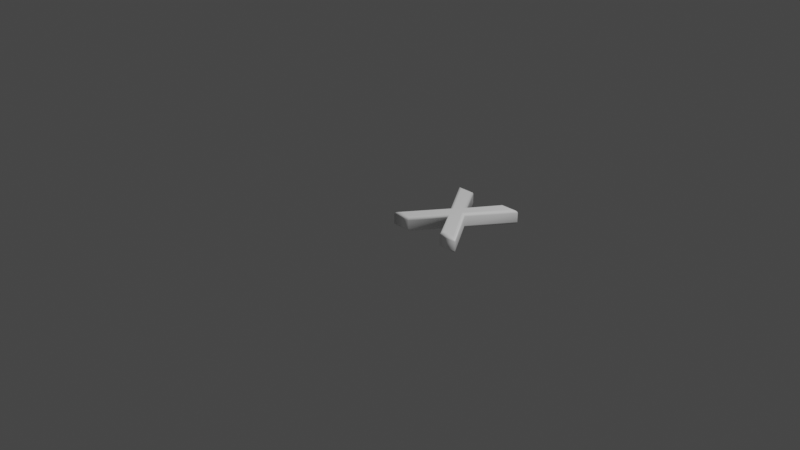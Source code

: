 # Source: 88.blend  (saved by Blender 2.83.19; exported with 4.5.12 LTS)
import bpy
from mathutils import Matrix  # noqa: F401  (used for matrix-valued properties, if any)

bpy.ops.wm.read_factory_settings(use_empty=True)
scene = bpy.context.scene
scene.name = 'Scene'

# ---- collections
col_collection = bpy.data.collections.new('Collection'); scene.collection.children.link(col_collection)

# ---- materials (node trees are filled in below, after node groups)
mat_material = bpy.data.materials.new('Material')
mat_material.alpha_threshold = 0.0
mat_material.use_transparent_shadow = False
mat_material.line_color = (0.0, 0.0, 0.0, 1.0)

# ---- material node trees
mat_material.use_nodes = True; mat_material.node_tree.nodes.clear()
_N = mat_material.node_tree.nodes; _L = mat_material.node_tree.links
n0 = _N.new('ShaderNodeOutputMaterial'); n0.name = 'Material Output'; n0.location = (300, 300)
n1 = _N.new('ShaderNodeBsdfPrincipled'); n1.name = 'Principled BSDF'; n1.location = (10, 300)
n1.distribution = 'GGX'
n1.subsurface_method = 'BURLEY'
n1.inputs[0].default_value = (1.0, 1.0, 1.0, 1.0)
n1.inputs[2].default_value = 0.4
n1.inputs[3].default_value = 1.45
n1.inputs[27].default_value = (0.0, 0.0, 0.0, 1.0)
n1.inputs[28].default_value = 1.0
_L.new(n1.outputs[0], n0.inputs[0])
n0.is_active_output = True

# ---- world
world_world = bpy.data.worlds.new('World'); scene.world = world_world
world_world.use_nodes = True; world_world.node_tree.nodes.clear()
_N = world_world.node_tree.nodes; _L = world_world.node_tree.links
n0 = _N.new('ShaderNodeOutputWorld'); n0.name = 'World Output'; n0.location = (300, 300)
n1 = _N.new('ShaderNodeBackground'); n1.name = 'Background'; n1.location = (10, 300)
n1.inputs[0].default_value = (0.05088, 0.05088, 0.05088, 1.0)
_L.new(n1.outputs[0], n0.inputs[0])
n0.is_active_output = True
world_world.color = (0.05088, 0.05088, 0.05088)
world_world.use_sun_shadow = False
world_world.sun_shadow_jitter_overblur = 0.0

# ---- cameras
cam_camera = bpy.data.cameras.new('Camera')
cam_camera.clip_end = 100.0
cam_camera.ortho_scale = 7.314

# ---- lights
light_light = bpy.data.lights.new('Light', 'POINT')
light_light.transmission_factor = 0.0
light_light.energy = 1000.0
light_light.shadow_soft_size = 0.1
light_light.shadow_maximum_resolution = 0.006
light_light.use_absolute_resolution = True

# ---- meshes
me_88 = bpy.data.meshes.new('88')
me_88.from_pydata([(0.7464, 0.8637, 0.08), (0.455, 0.4431, 0.08), (0.7607, 1.311e-09, 0.08), (0.6244, 1.311e-09, 0.08), (0.3886, 0.3602, 0.08), (0.1517, 1.311e-09, 0.08), (0.01777, 1.311e-09, 0.08), (0.3235, 0.4431, 0.08), (0.03673, 0.8637, 0.08), (0.1706, 0.8637, 0.08), (0.3922, 0.5249, 0.08), (0.6149, 0.8637, 0.08), (0.7464, 0.8637, -0.08), (0.455, 0.4431, -0.08), (0.7607, -3.577e-10, -0.08), (0.6244, -3.577e-10, -0.08), (0.3886, 0.3602, -0.08), (0.1517, -3.577e-10, -0.08), (0.01777, -3.577e-10, -0.08), (0.3235, 0.4431, -0.08), (0.03673, 0.8637, -0.08), (0.1706, 0.8637, -0.08), (0.3922, 0.5249, -0.08), (0.6149, 0.8637, -0.08), (0.7464, 0.8637, -0.08), (0.7684, 0.8752, -0.07772), (0.787, 0.885, -0.07121), (0.7994, 0.8915, -0.06148), (0.8037, 0.8937, -0.05), (0.8037, 0.8937, 0.05), (0.7994, 0.8915, 0.06148), (0.787, 0.885, 0.07121), (0.7684, 0.8752, 0.07772), (0.7464, 0.8637, 0.08), (0.455, 0.4431, -0.08), (0.4689, 0.4431, -0.07772), (0.4808, 0.4431, -0.07121), (0.4887, 0.4431, -0.06148), (0.4914, 0.4431, -0.05), (0.4914, 0.4431, 0.05), (0.4887, 0.4431, 0.06148), (0.4808, 0.4431, 0.07121), (0.4689, 0.4431, 0.07772), (0.455, 0.4431, 0.08), (0.7607, -3.577e-10, -0.08), (0.7825, -0.01148, -0.07772), (0.8011, -0.02121, -0.07121), (0.8135, -0.02772, -0.06148), (0.8178, -0.03, -0.05), (0.8178, -0.03, 0.05), (0.8135, -0.02772, 0.06148), (0.8011, -0.02121, 0.07121), (0.7825, -0.01148, 0.07772), (0.7607, 1.311e-09, 0.08), (0.6244, -3.577e-10, -0.08), (0.6182, -0.01148, -0.07772), (0.6129, -0.02121, -0.07121), (0.6094, -0.02772, -0.06148), (0.6082, -0.03, -0.05), (0.6082, -0.03, 0.05), (0.6094, -0.02772, 0.06148), (0.6129, -0.02121, 0.07121), (0.6182, -0.01148, 0.07772), (0.6244, 1.311e-09, 0.08), (0.3886, 0.3602, -0.08), (0.3886, 0.3393, -0.07772), (0.3886, 0.3215, -0.07121), (0.3886, 0.3097, -0.06148), (0.3886, 0.3055, -0.05), (0.3886, 0.3055, 0.05), (0.3886, 0.3097, 0.06148), (0.3886, 0.3215, 0.07121), (0.3886, 0.3393, 0.07772), (0.3886, 0.3602, 0.08), (0.1517, -3.577e-10, -0.08), (0.1578, -0.01148, -0.07772), (0.1631, -0.02121, -0.07121), (0.1666, -0.02772, -0.06148), (0.1678, -0.03, -0.05), (0.1678, -0.03, 0.05), (0.1666, -0.02772, 0.06148), (0.1631, -0.02121, 0.07121), (0.1578, -0.01148, 0.07772), (0.1517, 1.311e-09, 0.08), (0.01777, -3.577e-10, -0.08), (-0.004094, -0.01148, -0.07772), (-0.02263, -0.02121, -0.07121), (-0.03502, -0.02772, -0.06148), (-0.03937, -0.03, -0.05), (-0.03937, -0.03, 0.05), (-0.03502, -0.02772, 0.06148), (-0.02263, -0.02121, 0.07121), (-0.004094, -0.01148, 0.07772), (0.01777, 1.311e-09, 0.08), (0.3235, 0.4431, -0.08), (0.3095, 0.4432, -0.07772), (0.2977, 0.4432, -0.07121), (0.2899, 0.4432, -0.06148), (0.2871, 0.4432, -0.05), (0.2871, 0.4432, 0.05), (0.2899, 0.4432, 0.06148), (0.2977, 0.4432, 0.07121), (0.3095, 0.4432, 0.07772), (0.3235, 0.4431, 0.08), (0.03673, 0.8637, -0.08), (0.01501, 0.8752, -0.07772), (-0.003404, 0.885, -0.07121), (-0.01571, 0.8915, -0.06148), (-0.02003, 0.8937, -0.05), (-0.02003, 0.8937, 0.05), (-0.01571, 0.8915, 0.06148), (-0.003404, 0.885, 0.07121), (0.01501, 0.8752, 0.07772), (0.03673, 0.8637, 0.08), (0.1706, 0.8637, -0.08), (0.1768, 0.8752, -0.07772), (0.1821, 0.885, -0.07121), (0.1856, 0.8915, -0.06148), (0.1868, 0.8937, -0.05), (0.1868, 0.8937, 0.05), (0.1856, 0.8915, 0.06148), (0.1821, 0.885, 0.07121), (0.1768, 0.8752, 0.07772), (0.1706, 0.8637, 0.08), (0.3922, 0.5249, -0.08), (0.3922, 0.5458, -0.07772), (0.3922, 0.5636, -0.07121), (0.3922, 0.5754, -0.06148), (0.3922, 0.5796, -0.05), (0.3922, 0.5796, 0.05), (0.3922, 0.5754, 0.06148), (0.3922, 0.5636, 0.07121), (0.3922, 0.5458, 0.07772), (0.3922, 0.5249, 0.08), (0.6149, 0.8637, -0.08), (0.6087, 0.8752, -0.07772), (0.6035, 0.885, -0.07121), (0.6, 0.8915, -0.06148), (0.5987, 0.8937, -0.05), (0.5987, 0.8937, 0.05), (0.6, 0.8915, 0.06148), (0.6035, 0.885, 0.07121), (0.6087, 0.8752, 0.07772), (0.6149, 0.8637, 0.08)], [], [(7, 9, 8), (7, 10, 9), (10, 0, 11), (10, 1, 0), (7, 1, 10), (6, 1, 7), (6, 4, 1), (4, 2, 1), (6, 5, 4), (3, 2, 4), (21, 19, 20), (22, 19, 21), (12, 22, 23), (13, 22, 12), (13, 19, 22), (13, 18, 19), (16, 18, 13), (14, 16, 13), (17, 18, 16), (14, 15, 16), (25, 35, 34, 24), (26, 36, 35, 25), (27, 37, 36, 26), (28, 38, 37, 27), (29, 39, 38, 28), (30, 40, 39, 29), (31, 41, 40, 30), (32, 42, 41, 31), (33, 43, 42, 32), (35, 45, 44, 34), (36, 46, 45, 35), (37, 47, 46, 36), (38, 48, 47, 37), (39, 49, 48, 38), (40, 50, 49, 39), (41, 51, 50, 40), (42, 52, 51, 41), (43, 53, 52, 42), (45, 55, 54, 44), (46, 56, 55, 45), (47, 57, 56, 46), (48, 58, 57, 47), (49, 59, 58, 48), (50, 60, 59, 49), (51, 61, 60, 50), (52, 62, 61, 51), (53, 63, 62, 52), (55, 65, 64, 54), (56, 66, 65, 55), (57, 67, 66, 56), (58, 68, 67, 57), (59, 69, 68, 58), (60, 70, 69, 59), (61, 71, 70, 60), (62, 72, 71, 61), (63, 73, 72, 62), (65, 75, 74, 64), (66, 76, 75, 65), (67, 77, 76, 66), (68, 78, 77, 67), (69, 79, 78, 68), (70, 80, 79, 69), (71, 81, 80, 70), (72, 82, 81, 71), (73, 83, 82, 72), (75, 85, 84, 74), (76, 86, 85, 75), (77, 87, 86, 76), (78, 88, 87, 77), (79, 89, 88, 78), (80, 90, 89, 79), (81, 91, 90, 80), (82, 92, 91, 81), (83, 93, 92, 82), (85, 95, 94, 84), (86, 96, 95, 85), (87, 97, 96, 86), (88, 98, 97, 87), (89, 99, 98, 88), (90, 100, 99, 89), (91, 101, 100, 90), (92, 102, 101, 91), (93, 103, 102, 92), (95, 105, 104, 94), (96, 106, 105, 95), (97, 107, 106, 96), (98, 108, 107, 97), (99, 109, 108, 98), (100, 110, 109, 99), (101, 111, 110, 100), (102, 112, 111, 101), (103, 113, 112, 102), (105, 115, 114, 104), (106, 116, 115, 105), (107, 117, 116, 106), (108, 118, 117, 107), (109, 119, 118, 108), (110, 120, 119, 109), (111, 121, 120, 110), (112, 122, 121, 111), (113, 123, 122, 112), (115, 125, 124, 114), (116, 126, 125, 115), (117, 127, 126, 116), (118, 128, 127, 117), (119, 129, 128, 118), (120, 130, 129, 119), (121, 131, 130, 120), (122, 132, 131, 121), (123, 133, 132, 122), (125, 135, 134, 124), (126, 136, 135, 125), (127, 137, 136, 126), (128, 138, 137, 127), (129, 139, 138, 128), (130, 140, 139, 129), (131, 141, 140, 130), (132, 142, 141, 131), (133, 143, 142, 132), (135, 25, 24, 134), (136, 26, 25, 135), (137, 27, 26, 136), (138, 28, 27, 137), (139, 29, 28, 138), (140, 30, 29, 139), (141, 31, 30, 140), (142, 32, 31, 141), (143, 33, 32, 142)])
me_88.polygons.foreach_set('use_smooth', [0, 0, 0, 0, 0, 0, 0, 0, 0, 0, 0, 0, 0, 0, 0, 0, 0, 0, 0, 0, 1, 1, 1, 1, 1, 1, 1, 1, 1, 1, 1, 1, 1, 1, 1, 1, 1, 1, 1, 1, 1, 1, 1, 1, 1, 1, 1, 1, 1, 1, 1, 1, 1, 1, 1, 1, 1, 1, 1, 1, 1, 1, 1, 1, 1, 1, 1, 1, 1, 1, 1, 1, 1, 1, 1, 1, 1, 1, 1, 1, 1, 1, 1, 1, 1, 1, 1, 1, 1, 1, 1, 1, 1, 1, 1, 1, 1, 1, 1, 1, 1, 1, 1, 1, 1, 1, 1, 1, 1, 1, 1, 1, 1, 1, 1, 1, 1, 1, 1, 1, 1, 1, 1, 1, 1, 1, 1, 1])
_uv = me_88.uv_layers.new(name='UVMap')
_uv.uv.foreach_set('vector', [0.2325, 0.7584, 0.0001536, 0.6739, 0.0001538, 0.6, 0.2325, 0.7584, 0.1873, 0.7963, 0.0001536, 0.6739, 0.1873, 0.7963, 0.0001527, 0.992, 0.0001529, 0.9193, 0.1873, 0.7963, 0.2325, 0.831, 0.0001527, 0.992, 0.2325, 0.7584, 0.2325, 0.831, 0.1873, 0.7963, 0.4772, 0.5895, 0.2325, 0.831, 0.2325, 0.7584, 0.4772, 0.5895, 0.2783, 0.7943, 0.2325, 0.831, 0.2783, 0.7943, 0.4772, 0.9998, 0.2325, 0.831, 0.4772, 0.5895, 0.4772, 0.6635, 0.2783, 0.7943, 0.4772, 0.9246, 0.4772, 0.9998, 0.2783, 0.7943, 0.9546, 0.6739, 0.7223, 0.7584, 0.9546, 0.6, 0.7675, 0.7963, 0.7223, 0.7584, 0.9546, 0.6739, 0.9546, 0.992, 0.7675, 0.7963, 0.9546, 0.9193, 0.7223, 0.831, 0.7675, 0.7963, 0.9546, 0.992, 0.7223, 0.831, 0.7223, 0.7584, 0.7675, 0.7963, 0.7223, 0.831, 0.4776, 0.5895, 0.7223, 0.7584, 0.6765, 0.7943, 0.4776, 0.5895, 0.7223, 0.831, 0.4776, 0.9998, 0.6765, 0.7943, 0.7223, 0.831, 0.4776, 0.6635, 0.4776, 0.5895, 0.6765, 0.7943, 0.4776, 0.9998, 0.4776, 0.9246, 0.6765, 0.7943, 0.1822, 0.5603, 0.4281, 0.5688, 0.4289, 0.5748, 0.183, 0.5666, 0.1818, 0.5556, 0.4272, 0.5624, 0.4281, 0.5688, 0.1822, 0.5603, 0.1815, 0.5518, 0.4262, 0.5556, 0.4272, 0.5624, 0.1818, 0.5556, 0.1813, 0.5486, 0.4252, 0.5483, 0.4262, 0.5556, 0.1815, 0.5518, 0.1808, 0.5611, 0.4166, 0.4213, 0.4252, 0.5483, 0.1813, 0.5486, 0.181, 0.5565, 0.4158, 0.4156, 0.4166, 0.4213, 0.1808, 0.5611, 0.1814, 0.5521, 0.4152, 0.4101, 0.4158, 0.4156, 0.181, 0.5565, 0.1817, 0.5476, 0.4148, 0.4046, 0.4152, 0.4101, 0.1814, 0.5521, 0.1821, 0.5426, 0.4147, 0.3991, 0.4148, 0.4046, 0.1817, 0.5476, 0.4281, 0.5688, 0.6948, 0.4919, 0.6994, 0.49, 0.4289, 0.5748, 0.4272, 0.5624, 0.6919, 0.4943, 0.6948, 0.4919, 0.4281, 0.5688, 0.4262, 0.5556, 0.6902, 0.4971, 0.6919, 0.4943, 0.4272, 0.5624, 0.4252, 0.5483, 0.6892, 0.5005, 0.6902, 0.4971, 0.4262, 0.5556, 0.4166, 0.4213, 0.6845, 0.5035, 0.6892, 0.5005, 0.4252, 0.5483, 0.4158, 0.4156, 0.6722, 0.5078, 0.6845, 0.5035, 0.4166, 0.4213, 0.4152, 0.4101, 0.6602, 0.5119, 0.6722, 0.5078, 0.4158, 0.4156, 0.4148, 0.4046, 0.6482, 0.5156, 0.6602, 0.5119, 0.4152, 0.4101, 0.4147, 0.3991, 0.636, 0.5186, 0.6482, 0.5156, 0.4148, 0.4046, 0.6948, 0.4919, 0.6011, 0.3566, 0.6028, 0.3486, 0.6994, 0.49, 0.6919, 0.4943, 0.5987, 0.3631, 0.6011, 0.3566, 0.6948, 0.4919, 0.6902, 0.4971, 0.5958, 0.3685, 0.5987, 0.3631, 0.6919, 0.4943, 0.6892, 0.5005, 0.5924, 0.3735, 0.5958, 0.3685, 0.6902, 0.4971, 0.6845, 0.5035, 0.5964, 0.5174, 0.5924, 0.3735, 0.6892, 0.5005, 0.6722, 0.5078, 0.6057, 0.5149, 0.5964, 0.5174, 0.6845, 0.5035, 0.6602, 0.5119, 0.6145, 0.5119, 0.6057, 0.5149, 0.6722, 0.5078, 0.6482, 0.5156, 0.6227, 0.5085, 0.6145, 0.5119, 0.6602, 0.5119, 0.636, 0.5186, 0.6306, 0.5046, 0.6227, 0.5085, 0.6482, 0.5156, 0.6011, 0.3566, 0.652, 0.3528, 0.6538, 0.3548, 0.6028, 0.3486, 0.5987, 0.3631, 0.6499, 0.3506, 0.652, 0.3528, 0.6011, 0.3566, 0.5958, 0.3685, 0.6476, 0.3484, 0.6499, 0.3506, 0.5987, 0.3631, 0.5924, 0.3735, 0.6451, 0.3463, 0.6476, 0.3484, 0.5958, 0.3685, 0.5964, 0.5174, 0.5894, 0.3237, 0.6451, 0.3463, 0.5924, 0.3735, 0.6057, 0.5149, 0.5739, 0.3248, 0.5894, 0.3237, 0.5964, 0.5174, 0.6145, 0.5119, 0.558, 0.3261, 0.5739, 0.3248, 0.6057, 0.5149, 0.6227, 0.5085, 0.542, 0.3276, 0.558, 0.3261, 0.6145, 0.5119, 0.6306, 0.5046, 0.5259, 0.3292, 0.542, 0.3276, 0.6227, 0.5085, 0.652, 0.3528, 0.6946, 0.2184, 0.6994, 0.2175, 0.6538, 0.3548, 0.6499, 0.3506, 0.6903, 0.2194, 0.6946, 0.2184, 0.652, 0.3528, 0.6476, 0.3484, 0.6865, 0.2202, 0.6903, 0.2194, 0.6499, 0.3506, 0.6451, 0.3463, 0.6828, 0.221, 0.6865, 0.2202, 0.6476, 0.3484, 0.5894, 0.3237, 0.6542, 0.2313, 0.6828, 0.221, 0.6451, 0.3463, 0.5739, 0.3248, 0.6538, 0.2246, 0.6542, 0.2313, 0.5894, 0.3237, 0.558, 0.3261, 0.6538, 0.2183, 0.6538, 0.2246, 0.5739, 0.3248, 0.542, 0.3276, 0.654, 0.2123, 0.6538, 0.2183, 0.558, 0.3261, 0.5259, 0.3292, 0.6546, 0.2064, 0.654, 0.2123, 0.542, 0.3276, 0.6946, 0.2184, 0.6631, 0.1905, 0.6654, 0.1868, 0.6994, 0.2175, 0.6903, 0.2194, 0.6614, 0.193, 0.6631, 0.1905, 0.6946, 0.2184, 0.6865, 0.2202, 0.6601, 0.1949, 0.6614, 0.193, 0.6903, 0.2194, 0.6828, 0.221, 0.659, 0.1964, 0.6601, 0.1949, 0.6865, 0.2202, 0.6542, 0.2313, 0.6615, 0.1907, 0.659, 0.1964, 0.6828, 0.221, 0.6538, 0.2246, 0.6593, 0.1906, 0.6615, 0.1907, 0.6542, 0.2313, 0.6538, 0.2183, 0.657, 0.1903, 0.6593, 0.1906, 0.6538, 0.2246, 0.654, 0.2123, 0.6546, 0.1901, 0.657, 0.1903, 0.6538, 0.2183, 0.6546, 0.2064, 0.6518, 0.1902, 0.6546, 0.1901, 0.654, 0.2123, 0.6631, 0.1905, 0.4633, 0.07437, 0.4652, 0.06892, 0.6654, 0.1868, 0.6614, 0.193, 0.4612, 0.08026, 0.4633, 0.07437, 0.6631, 0.1905, 0.6601, 0.1949, 0.4591, 0.08651, 0.4612, 0.08026, 0.6614, 0.193, 0.659, 0.1964, 0.4568, 0.09323, 0.4591, 0.08651, 0.6601, 0.1949, 0.6615, 0.1907, 0.4157, 0.2114, 0.4568, 0.09323, 0.659, 0.1964, 0.6593, 0.1906, 0.4206, 0.2182, 0.4157, 0.2114, 0.6615, 0.1907, 0.657, 0.1903, 0.4256, 0.2246, 0.4206, 0.2182, 0.6593, 0.1906, 0.6546, 0.1901, 0.4307, 0.2311, 0.4256, 0.2246, 0.657, 0.1903, 0.6518, 0.1902, 0.4359, 0.2375, 0.4307, 0.2311, 0.6546, 0.1901, 0.4633, 0.07437, 0.1954, 0.02712, 0.1969, 0.02074, 0.4652, 0.06892, 0.4612, 0.08026, 0.1943, 0.03184, 0.1954, 0.02712, 0.4633, 0.07437, 0.4591, 0.08651, 0.1934, 0.03557, 0.1943, 0.03184, 0.4612, 0.08026, 0.4568, 0.09323, 0.1926, 0.03879, 0.1934, 0.03557, 0.4591, 0.08651, 0.4157, 0.2114, 0.1911, 0.02255, 0.1926, 0.03879, 0.4568, 0.09323, 0.4206, 0.2182, 0.1935, 0.02966, 0.1911, 0.02255, 0.4157, 0.2114, 0.4256, 0.2246, 0.1961, 0.0366, 0.1935, 0.02966, 0.4206, 0.2182, 0.4307, 0.2311, 0.1987, 0.04376, 0.1961, 0.0366, 0.4256, 0.2246, 0.4359, 0.2375, 0.2013, 0.05155, 0.1987, 0.04376, 0.4307, 0.2311, 0.1954, 0.02712, 0.1221, 0.008911, 0.1182, 0.0001527, 0.1969, 0.02074, 0.1943, 0.03184, 0.1256, 0.01684, 0.1221, 0.008911, 0.1954, 0.02712, 0.1934, 0.03557, 0.1289, 0.02392, 0.1256, 0.01684, 0.1943, 0.03184, 0.1926, 0.03879, 0.1324, 0.03062, 0.1289, 0.02392, 0.1934, 0.03557, 0.1911, 0.02255, 0.1581, 0.07873, 0.1324, 0.03062, 0.1926, 0.03879, 0.1935, 0.02966, 0.1644, 0.08076, 0.1581, 0.07873, 0.1911, 0.02255, 0.1961, 0.0366, 0.1703, 0.08253, 0.1644, 0.08076, 0.1935, 0.02966, 0.1987, 0.04376, 0.1762, 0.08397, 0.1703, 0.08253, 0.1961, 0.0366, 0.2013, 0.05155, 0.1822, 0.08506, 0.1762, 0.08397, 0.1987, 0.04376, 0.1221, 0.008911, 0.01062, 0.2665, 0.0001527, 0.2661, 0.1182, 0.0001527, 0.1256, 0.01684, 0.02198, 0.2669, 0.01062, 0.2665, 0.1221, 0.008911, 0.1289, 0.02392, 0.03382, 0.2672, 0.02198, 0.2669, 0.1256, 0.01684, 0.1324, 0.03062, 0.04571, 0.2671, 0.03382, 0.2672, 0.1289, 0.02392, 0.1581, 0.07873, 0.2619, 0.3073, 0.04571, 0.2671, 0.1324, 0.03062, 0.1644, 0.08076, 0.2712, 0.3086, 0.2619, 0.3073, 0.1581, 0.07873, 0.1703, 0.08253, 0.2806, 0.3099, 0.2712, 0.3086, 0.1644, 0.08076, 0.1762, 0.08397, 0.2898, 0.3112, 0.2806, 0.3099, 0.1703, 0.08253, 0.1822, 0.08506, 0.2986, 0.3125, 0.2898, 0.3112, 0.1762, 0.08397, 0.01062, 0.2665, 0.1098, 0.5806, 0.1047, 0.5892, 0.0001527, 0.2661, 0.02198, 0.2669, 0.1144, 0.573, 0.1098, 0.5806, 0.01062, 0.2665, 0.03382, 0.2672, 0.1185, 0.5665, 0.1144, 0.573, 0.02198, 0.2669, 0.04571, 0.2671, 0.1228, 0.5605, 0.1185, 0.5665, 0.03382, 0.2672, 0.2619, 0.3073, 0.1506, 0.5203, 0.1228, 0.5605, 0.04571, 0.2671, 0.2712, 0.3086, 0.1552, 0.5195, 0.1506, 0.5203, 0.2619, 0.3073, 0.2806, 0.3099, 0.1593, 0.5189, 0.1552, 0.5195, 0.2712, 0.3086, 0.2898, 0.3112, 0.1634, 0.5186, 0.1593, 0.5189, 0.2806, 0.3099, 0.2986, 0.3125, 0.1675, 0.5185, 0.1634, 0.5186, 0.2898, 0.3112, 0.1098, 0.5806, 0.1822, 0.5603, 0.183, 0.5666, 0.1047, 0.5892, 0.1144, 0.573, 0.1818, 0.5556, 0.1822, 0.5603, 0.1098, 0.5806, 0.1185, 0.5665, 0.1815, 0.5518, 0.1818, 0.5556, 0.1144, 0.573, 0.1228, 0.5605, 0.1813, 0.5486, 0.1815, 0.5518, 0.1185, 0.5665, 0.1506, 0.5203, 0.1808, 0.5611, 0.1813, 0.5486, 0.1228, 0.5605, 0.1552, 0.5195, 0.181, 0.5565, 0.1808, 0.5611, 0.1506, 0.5203, 0.1593, 0.5189, 0.1814, 0.5521, 0.181, 0.5565, 0.1552, 0.5195, 0.1634, 0.5186, 0.1817, 0.5476, 0.1814, 0.5521, 0.1593, 0.5189, 0.1675, 0.5185, 0.1821, 0.5426, 0.1817, 0.5476, 0.1634, 0.5186])
me_88.materials.append(mat_material)
me_88.use_remesh_fix_poles = True
me_88.use_remesh_preserve_attributes = False
me_88.use_mirror_vertex_groups = False
me_88.update()

# ---- objects
ob_light = bpy.data.objects.new('Light', light_light)
ob_camera = bpy.data.objects.new('Camera', cam_camera)
ob_88 = bpy.data.objects.new('88', me_88)

# ---- transforms, parenting, visibility, modifiers, constraints
ob_light.location = (4.076, 1.005, 5.904)
ob_light.rotation_euler = (0.6503, 0.05522, 1.866)
ob_light.lock_rotations_4d = False
ob_light.empty_display_type = 'ARROWS'
ob_light.color = (0.0, 0.0, 0.0, 0.0)
ob_light.lineart.crease_threshold = 0.0
ob_camera.location = (7.359, -6.926, 4.958)
ob_camera.rotation_euler = (1.109, 0.0, 0.8149)
ob_camera.lock_rotations_4d = False
ob_camera.empty_display_type = 'ARROWS'
ob_camera.color = (0.0, 0.0, 0.0, 0.0)
ob_camera.display_type = 'WIRE'
ob_camera.lineart.crease_threshold = 0.0
ob_88.location = (0.0, 0.0, 0.0)
ob_88.lineart.crease_threshold = 0.0

# ---- collection membership
col_collection.objects.link(ob_light)
col_collection.objects.link(ob_camera)
col_collection.objects.link(ob_88)

# ---- scene / render settings (as saved in the file)
scene.camera = ob_camera
scene.frame_start = 1; scene.frame_end = 250; scene.frame_set(1)
scene.render.engine = 'BLENDER_EEVEE_NEXT'
scene.cycles.use_denoising = False
scene.cycles.samples = 128
scene.cycles.sampling_pattern = 'TABULATED_SOBOL'
scene.cycles.use_adaptive_sampling = False
scene.cycles.use_light_tree = False
scene.view_settings.view_transform = 'Filmic'
bpy.context.view_layer.update()
